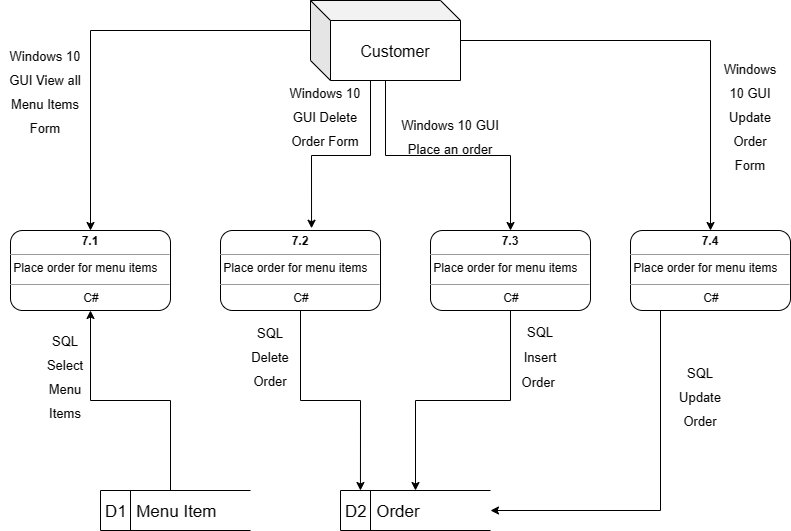

The diagram above was exported from draw.io. Its source (the exported page's mxGraphModel, read from the mxfile embedded in the PNG):
<mxGraphModel dx="493" dy="484" grid="1" gridSize="10" guides="1" tooltips="1" connect="1" arrows="1" fold="1" page="1" pageScale="1" pageWidth="850" pageHeight="1100" math="0" shadow="0">
  <root>
    <mxCell id="0" />
    <mxCell id="1" parent="0" />
    <mxCell id="uYEvSFdTTBxRFu9Fc8Ly-4" style="edgeStyle=orthogonalEdgeStyle;rounded=0;hachureGap=4;orthogonalLoop=1;jettySize=auto;html=1;exitX=0;exitY=0;exitDx=0;exitDy=30;exitPerimeter=0;entryX=0.5;entryY=0;entryDx=0;entryDy=0;fontFamily=Architects Daughter;fontSource=https%3A%2F%2Ffonts.googleapis.com%2Fcss%3Ffamily%3DArchitects%2BDaughter;fontSize=16;" edge="1" parent="1" source="uYEvSFdTTBxRFu9Fc8Ly-1" target="uYEvSFdTTBxRFu9Fc8Ly-2">
      <mxGeometry relative="1" as="geometry" />
    </mxCell>
    <mxCell id="uYEvSFdTTBxRFu9Fc8Ly-15" style="edgeStyle=orthogonalEdgeStyle;rounded=0;hachureGap=4;orthogonalLoop=1;jettySize=auto;html=1;entryX=0.569;entryY=-0.028;entryDx=0;entryDy=0;entryPerimeter=0;fontFamily=Architects Daughter;fontSource=https%3A%2F%2Ffonts.googleapis.com%2Fcss%3Ffamily%3DArchitects%2BDaughter;fontSize=16;" edge="1" parent="1" source="uYEvSFdTTBxRFu9Fc8Ly-1" target="uYEvSFdTTBxRFu9Fc8Ly-3">
      <mxGeometry relative="1" as="geometry">
        <Array as="points">
          <mxPoint x="410" y="185" />
          <mxPoint x="351" y="185" />
        </Array>
      </mxGeometry>
    </mxCell>
    <mxCell id="uYEvSFdTTBxRFu9Fc8Ly-20" style="edgeStyle=orthogonalEdgeStyle;rounded=0;hachureGap=4;orthogonalLoop=1;jettySize=auto;html=1;fontFamily=Architects Daughter;fontSource=https%3A%2F%2Ffonts.googleapis.com%2Fcss%3Ffamily%3DArchitects%2BDaughter;fontSize=16;" edge="1" parent="1" source="uYEvSFdTTBxRFu9Fc8Ly-1" target="uYEvSFdTTBxRFu9Fc8Ly-19">
      <mxGeometry relative="1" as="geometry" />
    </mxCell>
    <mxCell id="uYEvSFdTTBxRFu9Fc8Ly-24" style="edgeStyle=orthogonalEdgeStyle;rounded=0;hachureGap=4;orthogonalLoop=1;jettySize=auto;html=1;entryX=0.5;entryY=0;entryDx=0;entryDy=0;fontFamily=Architects Daughter;fontSource=https%3A%2F%2Ffonts.googleapis.com%2Fcss%3Ffamily%3DArchitects%2BDaughter;fontSize=16;" edge="1" parent="1" source="uYEvSFdTTBxRFu9Fc8Ly-1" target="uYEvSFdTTBxRFu9Fc8Ly-23">
      <mxGeometry relative="1" as="geometry" />
    </mxCell>
    <mxCell id="uYEvSFdTTBxRFu9Fc8Ly-1" value="&lt;font style=&quot;font-size: 16px;&quot; face=&quot;Helvetica&quot;&gt;Customer&lt;/font&gt;" style="shape=cube;whiteSpace=wrap;html=1;boundedLbl=1;backgroundOutline=1;darkOpacity=0.05;darkOpacity2=0.1;hachureGap=4;fontFamily=Architects Daughter;fontSource=https%3A%2F%2Ffonts.googleapis.com%2Fcss%3Ffamily%3DArchitects%2BDaughter;fontSize=20;" vertex="1" parent="1">
      <mxGeometry x="350" y="30" width="150" height="80" as="geometry" />
    </mxCell>
    <mxCell id="uYEvSFdTTBxRFu9Fc8Ly-2" value="&lt;p style=&quot;margin:0px;margin-top:4px;text-align:center;&quot;&gt;&lt;b&gt;7.1&lt;/b&gt;&lt;/p&gt;&lt;hr size=&quot;1&quot;&gt;&amp;nbsp;Place order for menu items&lt;div style=&quot;height:2px;&quot;&gt;&lt;/div&gt;&lt;hr size=&quot;1&quot;&gt;&lt;div style=&quot;height:2px;&quot;&gt;&amp;nbsp; &amp;nbsp; &amp;nbsp; &amp;nbsp; &amp;nbsp; &amp;nbsp; &amp;nbsp; &amp;nbsp; &amp;nbsp; &amp;nbsp; &amp;nbsp; C#&lt;/div&gt;" style="verticalAlign=top;align=left;overflow=fill;fontSize=12;fontFamily=Helvetica;html=1;whiteSpace=wrap;hachureGap=4;fontSource=https%3A%2F%2Ffonts.googleapis.com%2Fcss%3Ffamily%3DArchitects%2BDaughter;rounded=1;" vertex="1" parent="1">
      <mxGeometry x="50" y="260" width="160" height="80" as="geometry" />
    </mxCell>
    <mxCell id="uYEvSFdTTBxRFu9Fc8Ly-16" style="edgeStyle=orthogonalEdgeStyle;rounded=0;hachureGap=4;orthogonalLoop=1;jettySize=auto;html=1;entryX=0.133;entryY=0;entryDx=0;entryDy=0;entryPerimeter=0;fontFamily=Architects Daughter;fontSource=https%3A%2F%2Ffonts.googleapis.com%2Fcss%3Ffamily%3DArchitects%2BDaughter;fontSize=16;" edge="1" parent="1" source="uYEvSFdTTBxRFu9Fc8Ly-3" target="uYEvSFdTTBxRFu9Fc8Ly-11">
      <mxGeometry relative="1" as="geometry" />
    </mxCell>
    <mxCell id="uYEvSFdTTBxRFu9Fc8Ly-3" value="&lt;p style=&quot;margin:0px;margin-top:4px;text-align:center;&quot;&gt;&lt;b&gt;7.2&lt;/b&gt;&lt;/p&gt;&lt;hr size=&quot;1&quot;&gt;&amp;nbsp;Place order for menu items&lt;div style=&quot;height:2px;&quot;&gt;&lt;/div&gt;&lt;hr size=&quot;1&quot;&gt;&lt;div style=&quot;height:2px;&quot;&gt;&amp;nbsp; &amp;nbsp; &amp;nbsp; &amp;nbsp; &amp;nbsp; &amp;nbsp; &amp;nbsp; &amp;nbsp; &amp;nbsp; &amp;nbsp; &amp;nbsp; C#&lt;/div&gt;" style="verticalAlign=top;align=left;overflow=fill;fontSize=12;fontFamily=Helvetica;html=1;whiteSpace=wrap;hachureGap=4;fontSource=https%3A%2F%2Ffonts.googleapis.com%2Fcss%3Ffamily%3DArchitects%2BDaughter;rounded=1;" vertex="1" parent="1">
      <mxGeometry x="260" y="260" width="160" height="80" as="geometry" />
    </mxCell>
    <mxCell id="uYEvSFdTTBxRFu9Fc8Ly-5" value="&lt;font style=&quot;font-size: 13px;&quot; face=&quot;Helvetica&quot;&gt;&lt;font style=&quot;font-size: 13px;&quot;&gt;Windows 10 GUI View all Menu Item&lt;/font&gt;&lt;span style=&quot;&quot;&gt;s Form&lt;/span&gt;&lt;/font&gt;" style="text;html=1;strokeColor=none;fillColor=none;align=center;verticalAlign=middle;whiteSpace=wrap;rounded=0;fontSize=20;fontFamily=Architects Daughter;" vertex="1" parent="1">
      <mxGeometry x="40" y="90" width="90" height="60" as="geometry" />
    </mxCell>
    <mxCell id="uYEvSFdTTBxRFu9Fc8Ly-7" style="edgeStyle=orthogonalEdgeStyle;rounded=0;hachureGap=4;orthogonalLoop=1;jettySize=auto;html=1;fontFamily=Architects Daughter;fontSource=https%3A%2F%2Ffonts.googleapis.com%2Fcss%3Ffamily%3DArchitects%2BDaughter;fontSize=16;entryX=0.45;entryY=1;entryDx=0;entryDy=0;entryPerimeter=0;" edge="1" parent="1">
      <mxGeometry relative="1" as="geometry">
        <mxPoint x="130" y="340" as="targetPoint" />
        <mxPoint x="210" y="520" as="sourcePoint" />
        <Array as="points">
          <mxPoint x="210" y="520" />
          <mxPoint x="210" y="430" />
          <mxPoint x="130" y="430" />
        </Array>
      </mxGeometry>
    </mxCell>
    <mxCell id="uYEvSFdTTBxRFu9Fc8Ly-6" value="&lt;font style=&quot;font-size: 17px;&quot; face=&quot;Helvetica&quot;&gt;D1&amp;nbsp; Menu Item&lt;/font&gt;" style="html=1;dashed=0;whiteSpace=wrap;shape=mxgraph.dfd.dataStoreID;align=left;spacingLeft=3;points=[[0,0],[0.5,0],[1,0],[0,0.5],[1,0.5],[0,1],[0.5,1],[1,1]];hachureGap=4;fontFamily=Architects Daughter;fontSource=https%3A%2F%2Ffonts.googleapis.com%2Fcss%3Ffamily%3DArchitects%2BDaughter;fontSize=20;strokeColor=default;" vertex="1" parent="1">
      <mxGeometry x="140" y="520" width="150" height="40" as="geometry" />
    </mxCell>
    <mxCell id="uYEvSFdTTBxRFu9Fc8Ly-8" value="&lt;font style=&quot;font-size: 13px;&quot; face=&quot;Helvetica&quot;&gt;SQL Select Menu Items&lt;/font&gt;" style="text;html=1;strokeColor=none;fillColor=none;align=center;verticalAlign=middle;whiteSpace=wrap;rounded=0;fontSize=20;fontFamily=Architects Daughter;" vertex="1" parent="1">
      <mxGeometry x="75" y="390" width="60" height="30" as="geometry" />
    </mxCell>
    <mxCell id="uYEvSFdTTBxRFu9Fc8Ly-11" value="&lt;font face=&quot;Helvetica&quot;&gt;&lt;span style=&quot;font-size: 17px;&quot;&gt;D2&amp;nbsp; Order&lt;/span&gt;&lt;/font&gt;" style="html=1;dashed=0;whiteSpace=wrap;shape=mxgraph.dfd.dataStoreID;align=left;spacingLeft=3;points=[[0,0],[0.5,0],[1,0],[0,0.5],[1,0.5],[0,1],[0.5,1],[1,1]];hachureGap=4;fontFamily=Architects Daughter;fontSource=https%3A%2F%2Ffonts.googleapis.com%2Fcss%3Ffamily%3DArchitects%2BDaughter;fontSize=20;strokeColor=default;" vertex="1" parent="1">
      <mxGeometry x="380" y="520" width="150" height="40" as="geometry" />
    </mxCell>
    <mxCell id="uYEvSFdTTBxRFu9Fc8Ly-17" value="&lt;font face=&quot;Helvetica&quot; style=&quot;font-size: 13px;&quot;&gt;Windows 10 GUI Delete Order Form&lt;/font&gt;" style="text;html=1;strokeColor=none;fillColor=none;align=center;verticalAlign=middle;whiteSpace=wrap;rounded=0;fontSize=20;fontFamily=Architects Daughter;" vertex="1" parent="1">
      <mxGeometry x="320" y="130" width="90" height="30" as="geometry" />
    </mxCell>
    <mxCell id="uYEvSFdTTBxRFu9Fc8Ly-22" style="edgeStyle=orthogonalEdgeStyle;rounded=0;hachureGap=4;orthogonalLoop=1;jettySize=auto;html=1;entryX=0.5;entryY=0;entryDx=0;entryDy=0;fontFamily=Architects Daughter;fontSource=https%3A%2F%2Ffonts.googleapis.com%2Fcss%3Ffamily%3DArchitects%2BDaughter;fontSize=16;" edge="1" parent="1" source="uYEvSFdTTBxRFu9Fc8Ly-19" target="uYEvSFdTTBxRFu9Fc8Ly-11">
      <mxGeometry relative="1" as="geometry" />
    </mxCell>
    <mxCell id="uYEvSFdTTBxRFu9Fc8Ly-19" value="&lt;p style=&quot;margin:0px;margin-top:4px;text-align:center;&quot;&gt;&lt;b&gt;7.3&lt;/b&gt;&lt;/p&gt;&lt;hr size=&quot;1&quot;&gt;&amp;nbsp;Place order for menu items&lt;div style=&quot;height:2px;&quot;&gt;&lt;/div&gt;&lt;hr size=&quot;1&quot;&gt;&lt;div style=&quot;height:2px;&quot;&gt;&amp;nbsp; &amp;nbsp; &amp;nbsp; &amp;nbsp; &amp;nbsp; &amp;nbsp; &amp;nbsp; &amp;nbsp; &amp;nbsp; &amp;nbsp; &amp;nbsp; C#&lt;/div&gt;" style="verticalAlign=top;align=left;overflow=fill;fontSize=12;fontFamily=Helvetica;html=1;whiteSpace=wrap;hachureGap=4;fontSource=https%3A%2F%2Ffonts.googleapis.com%2Fcss%3Ffamily%3DArchitects%2BDaughter;rounded=1;" vertex="1" parent="1">
      <mxGeometry x="470" y="260" width="160" height="80" as="geometry" />
    </mxCell>
    <mxCell id="uYEvSFdTTBxRFu9Fc8Ly-21" value="&lt;font style=&quot;font-size: 13px;&quot; face=&quot;Helvetica&quot;&gt;Windows 10 GUI Place an order&lt;/font&gt;" style="text;html=1;strokeColor=none;fillColor=none;align=center;verticalAlign=middle;whiteSpace=wrap;rounded=0;fontSize=20;fontFamily=Architects Daughter;" vertex="1" parent="1">
      <mxGeometry x="440" y="140" width="100" height="50" as="geometry" />
    </mxCell>
    <mxCell id="uYEvSFdTTBxRFu9Fc8Ly-25" style="edgeStyle=orthogonalEdgeStyle;rounded=0;hachureGap=4;orthogonalLoop=1;jettySize=auto;html=1;fontFamily=Architects Daughter;fontSource=https%3A%2F%2Ffonts.googleapis.com%2Fcss%3Ffamily%3DArchitects%2BDaughter;fontSize=16;" edge="1" parent="1" source="uYEvSFdTTBxRFu9Fc8Ly-23" target="uYEvSFdTTBxRFu9Fc8Ly-11">
      <mxGeometry relative="1" as="geometry">
        <Array as="points">
          <mxPoint x="700" y="540" />
        </Array>
      </mxGeometry>
    </mxCell>
    <mxCell id="uYEvSFdTTBxRFu9Fc8Ly-23" value="&lt;p style=&quot;margin:0px;margin-top:4px;text-align:center;&quot;&gt;&lt;b&gt;7.4&lt;/b&gt;&lt;/p&gt;&lt;hr size=&quot;1&quot;&gt;&amp;nbsp;Place order for menu items&lt;div style=&quot;height:2px;&quot;&gt;&lt;/div&gt;&lt;hr size=&quot;1&quot;&gt;&lt;div style=&quot;height:2px;&quot;&gt;&amp;nbsp; &amp;nbsp; &amp;nbsp; &amp;nbsp; &amp;nbsp; &amp;nbsp; &amp;nbsp; &amp;nbsp; &amp;nbsp; &amp;nbsp; &amp;nbsp; C#&lt;/div&gt;" style="verticalAlign=top;align=left;overflow=fill;fontSize=12;fontFamily=Helvetica;html=1;whiteSpace=wrap;hachureGap=4;fontSource=https%3A%2F%2Ffonts.googleapis.com%2Fcss%3Ffamily%3DArchitects%2BDaughter;rounded=1;" vertex="1" parent="1">
      <mxGeometry x="670" y="260" width="160" height="80" as="geometry" />
    </mxCell>
    <mxCell id="uYEvSFdTTBxRFu9Fc8Ly-26" value="&lt;font style=&quot;font-size: 13px;&quot; face=&quot;Helvetica&quot;&gt;SQL Delete Order&lt;/font&gt;" style="text;html=1;strokeColor=none;fillColor=none;align=center;verticalAlign=middle;whiteSpace=wrap;rounded=0;fontSize=20;fontFamily=Architects Daughter;" vertex="1" parent="1">
      <mxGeometry x="280" y="370" width="60" height="30" as="geometry" />
    </mxCell>
    <mxCell id="uYEvSFdTTBxRFu9Fc8Ly-27" value="&lt;font face=&quot;Helvetica&quot;&gt;&lt;font style=&quot;font-size: 13px;&quot;&gt;SQL&lt;br&gt;&lt;/font&gt;&lt;font style=&quot;font-size: 13px;&quot;&gt;&lt;font style=&quot;font-size: 13px;&quot;&gt;Insert Order&lt;/font&gt;&lt;span style=&quot;font-size: 13px;&quot;&gt;&amp;nbsp;&lt;/span&gt;&lt;/font&gt;&lt;/font&gt;" style="text;html=1;strokeColor=none;fillColor=none;align=center;verticalAlign=middle;whiteSpace=wrap;rounded=0;fontSize=20;fontFamily=Architects Daughter;" vertex="1" parent="1">
      <mxGeometry x="550" y="370" width="60" height="30" as="geometry" />
    </mxCell>
    <mxCell id="uYEvSFdTTBxRFu9Fc8Ly-28" value="&lt;font face=&quot;Helvetica&quot; style=&quot;font-size: 13px;&quot;&gt;&lt;font style=&quot;font-size: 13px;&quot;&gt;SQL Upd&lt;/font&gt;ate Order&lt;/font&gt;" style="text;html=1;strokeColor=none;fillColor=none;align=center;verticalAlign=middle;whiteSpace=wrap;rounded=0;fontSize=20;fontFamily=Architects Daughter;" vertex="1" parent="1">
      <mxGeometry x="710" y="410" width="60" height="30" as="geometry" />
    </mxCell>
    <mxCell id="uYEvSFdTTBxRFu9Fc8Ly-29" value="&lt;font style=&quot;font-size: 13px;&quot; face=&quot;Helvetica&quot;&gt;Windows 10 GUI Update Order Form&lt;/font&gt;" style="text;html=1;strokeColor=none;fillColor=none;align=center;verticalAlign=middle;whiteSpace=wrap;rounded=0;fontSize=20;fontFamily=Architects Daughter;" vertex="1" parent="1">
      <mxGeometry x="760" y="130" width="60" height="30" as="geometry" />
    </mxCell>
  </root>
</mxGraphModel>